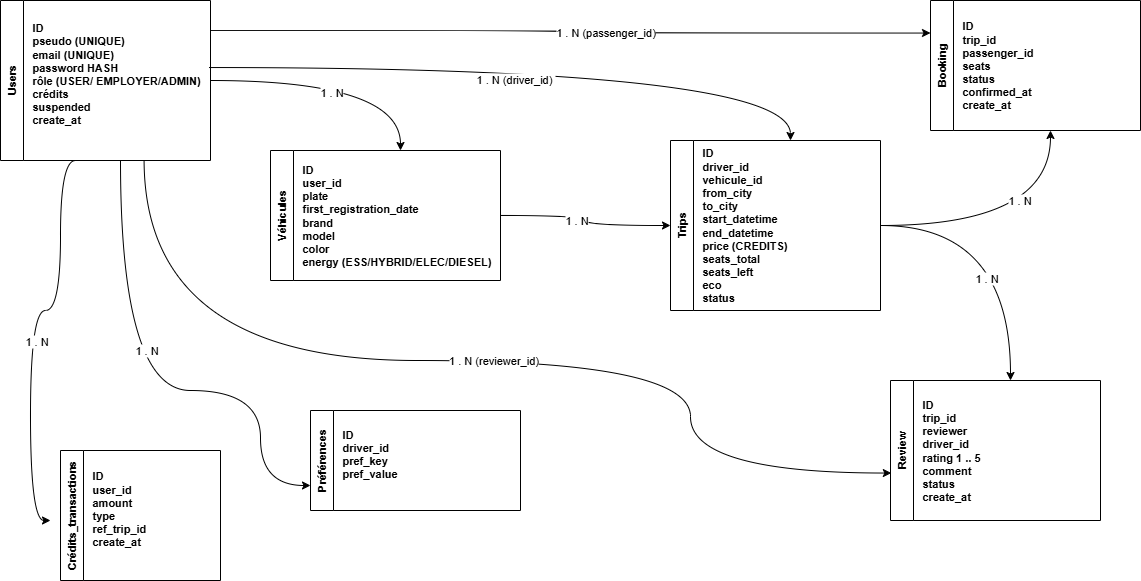

The diagram above was exported from draw.io. Its source (the exported page's mxGraphModel, read from the mxfile embedded in the PNG):
<mxGraphModel dx="1213" dy="764" grid="1" gridSize="10" guides="1" tooltips="1" connect="1" arrows="1" fold="1" page="1" pageScale="1" pageWidth="1169" pageHeight="827" background="#ffffff" math="0" shadow="0">
  <root>
    <mxCell id="0" />
    <mxCell id="1" parent="0" />
    <mxCell id="R7otQtrukdQsmToeW53_-2" value="Users" style="swimlane;horizontal=0;whiteSpace=wrap;html=1;fontFamily=Helvetica;fontSize=11;fontColor=default;labelBackgroundColor=default;align=center;" parent="1" vertex="1">
      <mxGeometry x="20" y="110" width="210" height="160" as="geometry" />
    </mxCell>
    <mxCell id="R7otQtrukdQsmToeW53_-53" style="edgeStyle=orthogonalEdgeStyle;shape=connector;curved=1;rounded=0;orthogonalLoop=1;jettySize=auto;html=1;strokeColor=default;align=center;verticalAlign=middle;fontFamily=Helvetica;fontSize=11;fontColor=default;labelBackgroundColor=default;endArrow=classic;exitX=0.25;exitY=1;exitDx=0;exitDy=0;" parent="R7otQtrukdQsmToeW53_-2" source="R7otQtrukdQsmToeW53_-3" edge="1">
      <mxGeometry relative="1" as="geometry">
        <mxPoint x="50" y="520" as="targetPoint" />
        <Array as="points">
          <mxPoint x="60" y="160" />
          <mxPoint x="60" y="310" />
          <mxPoint x="30" y="310" />
          <mxPoint x="30" y="520" />
        </Array>
      </mxGeometry>
    </mxCell>
    <mxCell id="R7otQtrukdQsmToeW53_-54" value="1 . N" style="edgeLabel;html=1;align=center;verticalAlign=middle;resizable=0;points=[];fontFamily=Helvetica;fontSize=11;fontColor=default;labelBackgroundColor=default;" parent="R7otQtrukdQsmToeW53_-53" vertex="1" connectable="0">
      <mxGeometry x="0.0617" y="5" relative="1" as="geometry">
        <mxPoint y="-1" as="offset" />
      </mxGeometry>
    </mxCell>
    <mxCell id="R7otQtrukdQsmToeW53_-3" value="ID&lt;div&gt;pseudo (UNIQUE)&lt;/div&gt;&lt;div&gt;email (UNIQUE)&lt;/div&gt;&lt;div&gt;password HASH&lt;/div&gt;&lt;div&gt;rôle (USER/ EMPLOYER/ADMIN)&lt;/div&gt;&lt;div&gt;crédits&lt;/div&gt;&lt;div&gt;suspended&lt;/div&gt;&lt;div&gt;create_at&lt;/div&gt;&lt;div&gt;&lt;br&gt;&lt;/div&gt;" style="text;strokeColor=none;fillColor=none;html=1;fontSize=11;fontStyle=1;verticalAlign=middle;align=left;fontFamily=Helvetica;fontColor=default;labelBackgroundColor=default;horizontal=1;whiteSpace=wrap;" parent="R7otQtrukdQsmToeW53_-2" vertex="1">
      <mxGeometry x="30" width="180" height="160" as="geometry" />
    </mxCell>
    <mxCell id="R7otQtrukdQsmToeW53_-6" value="Crédits_transactions" style="swimlane;horizontal=0;whiteSpace=wrap;html=1;fontFamily=Helvetica;fontSize=11;fontColor=default;labelBackgroundColor=default;align=center;" parent="1" vertex="1">
      <mxGeometry x="80" y="560" width="160" height="130" as="geometry">
        <mxRectangle x="190" y="580" width="40" height="130" as="alternateBounds" />
      </mxGeometry>
    </mxCell>
    <mxCell id="R7otQtrukdQsmToeW53_-7" value="ID&lt;div&gt;&lt;span style=&quot;background-color: light-dark(#ffffff, var(--ge-dark-color, #121212)); color: light-dark(rgb(0, 0, 0), rgb(255, 255, 255));&quot;&gt;user_id&lt;/span&gt;&lt;/div&gt;&lt;div&gt;&lt;span style=&quot;background-color: light-dark(#ffffff, var(--ge-dark-color, #121212)); color: light-dark(rgb(0, 0, 0), rgb(255, 255, 255));&quot;&gt;amount&lt;/span&gt;&lt;/div&gt;&lt;div&gt;&lt;span style=&quot;background-color: light-dark(#ffffff, var(--ge-dark-color, #121212)); color: light-dark(rgb(0, 0, 0), rgb(255, 255, 255));&quot;&gt;type&lt;/span&gt;&lt;/div&gt;&lt;div&gt;&lt;span style=&quot;background-color: light-dark(#ffffff, var(--ge-dark-color, #121212)); color: light-dark(rgb(0, 0, 0), rgb(255, 255, 255));&quot;&gt;ref_trip_id&lt;/span&gt;&lt;/div&gt;&lt;div&gt;create_at&lt;/div&gt;&lt;div&gt;&lt;br&gt;&lt;/div&gt;" style="text;strokeColor=none;fillColor=none;html=1;fontSize=11;fontStyle=1;verticalAlign=middle;align=left;fontFamily=Helvetica;fontColor=default;labelBackgroundColor=default;horizontal=1;whiteSpace=wrap;" parent="R7otQtrukdQsmToeW53_-6" vertex="1">
      <mxGeometry x="30" width="120" height="130" as="geometry" />
    </mxCell>
    <mxCell id="R7otQtrukdQsmToeW53_-8" value="Préférences" style="swimlane;horizontal=0;whiteSpace=wrap;html=1;fontFamily=Helvetica;fontSize=11;fontColor=default;labelBackgroundColor=default;align=center;" parent="1" vertex="1">
      <mxGeometry x="330" y="520" width="210" height="100" as="geometry" />
    </mxCell>
    <mxCell id="R7otQtrukdQsmToeW53_-9" value="ID&lt;div&gt;driver_id&lt;/div&gt;&lt;div&gt;pref_key&lt;/div&gt;&lt;div&gt;pref_value&lt;/div&gt;&lt;div&gt;&lt;br&gt;&lt;/div&gt;" style="text;strokeColor=none;fillColor=none;html=1;fontSize=11;fontStyle=1;verticalAlign=middle;align=left;fontFamily=Helvetica;fontColor=default;labelBackgroundColor=default;horizontal=1;whiteSpace=wrap;" parent="R7otQtrukdQsmToeW53_-8" vertex="1">
      <mxGeometry x="30" width="180" height="100" as="geometry" />
    </mxCell>
    <mxCell id="R7otQtrukdQsmToeW53_-10" value="Booking" style="swimlane;horizontal=0;whiteSpace=wrap;html=1;fontFamily=Helvetica;fontSize=11;fontColor=default;labelBackgroundColor=default;align=center;" parent="1" vertex="1">
      <mxGeometry x="950" y="110" width="210" height="130" as="geometry" />
    </mxCell>
    <mxCell id="R7otQtrukdQsmToeW53_-11" value="&lt;p data-pm-slice=&quot;1 1 []&quot;&gt;ID&lt;br&gt;&lt;span style=&quot;background-color: light-dark(#ffffff, var(--ge-dark-color, #121212)); color: light-dark(rgb(0, 0, 0), rgb(255, 255, 255));&quot;&gt;trip_id&lt;br&gt;&lt;/span&gt;&lt;span style=&quot;background-color: light-dark(#ffffff, var(--ge-dark-color, #121212)); color: light-dark(rgb(0, 0, 0), rgb(255, 255, 255));&quot;&gt;passenger_id&lt;br&gt;&lt;/span&gt;&lt;span style=&quot;background-color: light-dark(#ffffff, var(--ge-dark-color, #121212)); color: light-dark(rgb(0, 0, 0), rgb(255, 255, 255));&quot;&gt;seats&lt;br&gt;&lt;/span&gt;&lt;span style=&quot;background-color: light-dark(#ffffff, var(--ge-dark-color, #121212)); color: light-dark(rgb(0, 0, 0), rgb(255, 255, 255));&quot;&gt;status&lt;br&gt;&lt;/span&gt;&lt;span style=&quot;background-color: light-dark(#ffffff, var(--ge-dark-color, #121212)); color: light-dark(rgb(0, 0, 0), rgb(255, 255, 255));&quot;&gt;confirmed_at&lt;br&gt;&lt;/span&gt;&lt;span style=&quot;background-color: light-dark(#ffffff, var(--ge-dark-color, #121212)); color: light-dark(rgb(0, 0, 0), rgb(255, 255, 255));&quot;&gt;create_at&lt;/span&gt;&lt;/p&gt;" style="text;strokeColor=none;fillColor=none;html=1;fontSize=11;fontStyle=1;verticalAlign=middle;align=left;fontFamily=Helvetica;fontColor=default;labelBackgroundColor=default;horizontal=1;whiteSpace=wrap;" parent="R7otQtrukdQsmToeW53_-10" vertex="1">
      <mxGeometry x="30" width="180" height="130" as="geometry" />
    </mxCell>
    <mxCell id="R7otQtrukdQsmToeW53_-12" value="Trips" style="swimlane;horizontal=0;whiteSpace=wrap;html=1;fontFamily=Helvetica;fontSize=11;fontColor=default;labelBackgroundColor=default;align=center;" parent="1" vertex="1">
      <mxGeometry x="690" y="250" width="210" height="170" as="geometry" />
    </mxCell>
    <mxCell id="R7otQtrukdQsmToeW53_-13" value="ID&lt;div&gt;&lt;div&gt;driver_id&lt;/div&gt;&lt;div&gt;vehicule_id&lt;/div&gt;&lt;div&gt;from_city&lt;/div&gt;&lt;div&gt;to_city&lt;/div&gt;&lt;div&gt;start_datetime&lt;/div&gt;&lt;div&gt;end_datetime&lt;/div&gt;&lt;div&gt;price (CREDITS)&lt;/div&gt;&lt;div&gt;seats_total&lt;/div&gt;&lt;div&gt;seats_left&lt;/div&gt;&lt;div&gt;eco&lt;/div&gt;&lt;div&gt;status&lt;/div&gt;&lt;/div&gt;" style="text;strokeColor=none;fillColor=none;html=1;fontSize=11;fontStyle=1;verticalAlign=middle;align=left;fontFamily=Helvetica;fontColor=default;labelBackgroundColor=default;horizontal=1;whiteSpace=wrap;" parent="R7otQtrukdQsmToeW53_-12" vertex="1">
      <mxGeometry x="30" width="180" height="170" as="geometry" />
    </mxCell>
    <mxCell id="R7otQtrukdQsmToeW53_-14" value="Review" style="swimlane;horizontal=0;whiteSpace=wrap;html=1;fontFamily=Helvetica;fontSize=11;fontColor=default;labelBackgroundColor=default;align=center;" parent="1" vertex="1">
      <mxGeometry x="910" y="490" width="210" height="140" as="geometry" />
    </mxCell>
    <mxCell id="R7otQtrukdQsmToeW53_-34" value="&lt;p data-pm-slice=&quot;1 1 []&quot;&gt;ID&lt;br&gt;&lt;span style=&quot;background-color: light-dark(#ffffff, var(--ge-dark-color, #121212)); color: light-dark(rgb(0, 0, 0), rgb(255, 255, 255));&quot;&gt;trip_id&lt;br&gt;&lt;/span&gt;&lt;span style=&quot;background-color: light-dark(#ffffff, var(--ge-dark-color, #121212)); color: light-dark(rgb(0, 0, 0), rgb(255, 255, 255));&quot;&gt;reviewer&lt;br&gt;driver_id&lt;br&gt;rating 1 .. 5&lt;br&gt;comment&lt;br&gt;status&lt;br&gt;&lt;/span&gt;&lt;span style=&quot;background-color: light-dark(#ffffff, var(--ge-dark-color, #121212)); color: light-dark(rgb(0, 0, 0), rgb(255, 255, 255));&quot;&gt;create_at&lt;/span&gt;&lt;/p&gt;" style="text;strokeColor=none;fillColor=none;html=1;fontSize=11;fontStyle=1;verticalAlign=middle;align=left;fontFamily=Helvetica;fontColor=default;labelBackgroundColor=default;horizontal=1;whiteSpace=wrap;" parent="R7otQtrukdQsmToeW53_-14" vertex="1">
      <mxGeometry x="30" width="180" height="140" as="geometry" />
    </mxCell>
    <mxCell id="R7otQtrukdQsmToeW53_-4" value="Véhicules" style="swimlane;horizontal=0;whiteSpace=wrap;html=1;fontFamily=Helvetica;fontSize=11;fontColor=default;labelBackgroundColor=default;align=center;" parent="1" vertex="1">
      <mxGeometry x="290" y="260" width="230" height="130" as="geometry" />
    </mxCell>
    <mxCell id="R7otQtrukdQsmToeW53_-5" value="ID&lt;div&gt;user_id&lt;/div&gt;&lt;div&gt;plate&lt;/div&gt;&lt;div&gt;first_registration_date&lt;/div&gt;&lt;div&gt;brand&lt;/div&gt;&lt;div&gt;model&lt;/div&gt;&lt;div&gt;color&lt;/div&gt;&lt;div&gt;energy (ESS/HYBRID/ELEC/DIESEL)&lt;/div&gt;" style="text;strokeColor=none;fillColor=none;html=1;fontSize=11;fontStyle=1;verticalAlign=middle;align=left;fontFamily=Helvetica;fontColor=default;labelBackgroundColor=default;horizontal=1;whiteSpace=wrap;" parent="R7otQtrukdQsmToeW53_-4" vertex="1">
      <mxGeometry x="30" width="200" height="130" as="geometry" />
    </mxCell>
    <mxCell id="R7otQtrukdQsmToeW53_-35" style="edgeStyle=orthogonalEdgeStyle;shape=connector;curved=1;rounded=0;orthogonalLoop=1;jettySize=auto;html=1;strokeColor=default;align=center;verticalAlign=middle;fontFamily=Helvetica;fontSize=11;fontColor=default;labelBackgroundColor=default;endArrow=classic;" parent="1" source="R7otQtrukdQsmToeW53_-13" target="R7otQtrukdQsmToeW53_-34" edge="1">
      <mxGeometry relative="1" as="geometry" />
    </mxCell>
    <mxCell id="R7otQtrukdQsmToeW53_-36" value="1 . N" style="edgeLabel;html=1;align=center;verticalAlign=middle;resizable=0;points=[];fontFamily=Helvetica;fontSize=11;fontColor=default;labelBackgroundColor=default;" parent="R7otQtrukdQsmToeW53_-35" vertex="1" connectable="0">
      <mxGeometry x="0.2772" y="-25" relative="1" as="geometry">
        <mxPoint as="offset" />
      </mxGeometry>
    </mxCell>
    <mxCell id="R7otQtrukdQsmToeW53_-37" style="edgeStyle=orthogonalEdgeStyle;shape=connector;curved=1;rounded=0;orthogonalLoop=1;jettySize=auto;html=1;entryX=0.5;entryY=1;entryDx=0;entryDy=0;strokeColor=default;align=center;verticalAlign=middle;fontFamily=Helvetica;fontSize=11;fontColor=default;labelBackgroundColor=default;endArrow=classic;" parent="1" source="R7otQtrukdQsmToeW53_-13" target="R7otQtrukdQsmToeW53_-11" edge="1">
      <mxGeometry relative="1" as="geometry" />
    </mxCell>
    <mxCell id="R7otQtrukdQsmToeW53_-38" value="1 . N" style="edgeLabel;html=1;align=center;verticalAlign=middle;resizable=0;points=[];fontFamily=Helvetica;fontSize=11;fontColor=default;labelBackgroundColor=default;" parent="R7otQtrukdQsmToeW53_-37" vertex="1" connectable="0">
      <mxGeometry x="0.0445" y="26" relative="1" as="geometry">
        <mxPoint as="offset" />
      </mxGeometry>
    </mxCell>
    <mxCell id="R7otQtrukdQsmToeW53_-41" style="edgeStyle=orthogonalEdgeStyle;shape=connector;curved=1;rounded=0;orthogonalLoop=1;jettySize=auto;html=1;entryX=0.5;entryY=0;entryDx=0;entryDy=0;strokeColor=default;align=center;verticalAlign=middle;fontFamily=Helvetica;fontSize=11;fontColor=default;labelBackgroundColor=default;endArrow=classic;exitX=0.991;exitY=0.419;exitDx=0;exitDy=0;exitPerimeter=0;" parent="1" source="R7otQtrukdQsmToeW53_-3" target="R7otQtrukdQsmToeW53_-13" edge="1">
      <mxGeometry relative="1" as="geometry" />
    </mxCell>
    <mxCell id="R7otQtrukdQsmToeW53_-42" value="1 . N (driver_id)&amp;nbsp;" style="edgeLabel;html=1;align=center;verticalAlign=middle;resizable=0;points=[];fontFamily=Helvetica;fontSize=11;fontColor=default;labelBackgroundColor=default;" parent="R7otQtrukdQsmToeW53_-41" vertex="1" connectable="0">
      <mxGeometry x="-0.0647" y="-11" relative="1" as="geometry">
        <mxPoint as="offset" />
      </mxGeometry>
    </mxCell>
    <mxCell id="R7otQtrukdQsmToeW53_-43" style="edgeStyle=orthogonalEdgeStyle;shape=connector;curved=1;rounded=0;orthogonalLoop=1;jettySize=auto;html=1;entryX=0;entryY=0.25;entryDx=0;entryDy=0;strokeColor=default;align=center;verticalAlign=middle;fontFamily=Helvetica;fontSize=11;fontColor=default;labelBackgroundColor=default;endArrow=classic;exitX=1;exitY=0.188;exitDx=0;exitDy=0;exitPerimeter=0;" parent="1" source="R7otQtrukdQsmToeW53_-3" target="R7otQtrukdQsmToeW53_-10" edge="1">
      <mxGeometry relative="1" as="geometry" />
    </mxCell>
    <mxCell id="R7otQtrukdQsmToeW53_-44" value="1 . N (passenger_id)" style="edgeLabel;html=1;align=center;verticalAlign=middle;resizable=0;points=[];fontFamily=Helvetica;fontSize=11;fontColor=default;labelBackgroundColor=default;" parent="R7otQtrukdQsmToeW53_-43" vertex="1" connectable="0">
      <mxGeometry x="0.1002" y="2" relative="1" as="geometry">
        <mxPoint y="1" as="offset" />
      </mxGeometry>
    </mxCell>
    <mxCell id="R7otQtrukdQsmToeW53_-45" style="edgeStyle=orthogonalEdgeStyle;shape=connector;curved=1;rounded=0;orthogonalLoop=1;jettySize=auto;html=1;entryX=0.5;entryY=0;entryDx=0;entryDy=0;strokeColor=default;align=center;verticalAlign=middle;fontFamily=Helvetica;fontSize=11;fontColor=default;labelBackgroundColor=default;endArrow=classic;" parent="1" source="R7otQtrukdQsmToeW53_-3" target="R7otQtrukdQsmToeW53_-5" edge="1">
      <mxGeometry relative="1" as="geometry" />
    </mxCell>
    <mxCell id="R7otQtrukdQsmToeW53_-46" value="1 . N" style="edgeLabel;html=1;align=center;verticalAlign=middle;resizable=0;points=[];fontFamily=Helvetica;fontSize=11;fontColor=default;labelBackgroundColor=default;" parent="R7otQtrukdQsmToeW53_-45" vertex="1" connectable="0">
      <mxGeometry x="-0.0769" y="-11" relative="1" as="geometry">
        <mxPoint as="offset" />
      </mxGeometry>
    </mxCell>
    <mxCell id="R7otQtrukdQsmToeW53_-47" style="edgeStyle=orthogonalEdgeStyle;shape=connector;curved=1;rounded=0;orthogonalLoop=1;jettySize=auto;html=1;entryX=0.004;entryY=0.661;entryDx=0;entryDy=0;entryPerimeter=0;strokeColor=default;align=center;verticalAlign=middle;fontFamily=Helvetica;fontSize=11;fontColor=default;labelBackgroundColor=default;endArrow=classic;exitX=0.631;exitY=0.994;exitDx=0;exitDy=0;exitPerimeter=0;" parent="1" source="R7otQtrukdQsmToeW53_-3" target="R7otQtrukdQsmToeW53_-14" edge="1">
      <mxGeometry relative="1" as="geometry">
        <Array as="points">
          <mxPoint x="164" y="470" />
          <mxPoint x="710" y="470" />
          <mxPoint x="710" y="583" />
        </Array>
      </mxGeometry>
    </mxCell>
    <mxCell id="R7otQtrukdQsmToeW53_-48" value="1 . N (reviewer_id)" style="edgeLabel;html=1;align=center;verticalAlign=middle;resizable=0;points=[];fontFamily=Helvetica;fontSize=11;fontColor=default;labelBackgroundColor=default;" parent="R7otQtrukdQsmToeW53_-47" vertex="1" connectable="0">
      <mxGeometry x="0.0377" y="1" relative="1" as="geometry">
        <mxPoint as="offset" />
      </mxGeometry>
    </mxCell>
    <mxCell id="R7otQtrukdQsmToeW53_-49" style="edgeStyle=orthogonalEdgeStyle;shape=connector;curved=1;rounded=0;orthogonalLoop=1;jettySize=auto;html=1;entryX=0;entryY=0.5;entryDx=0;entryDy=0;strokeColor=default;align=center;verticalAlign=middle;fontFamily=Helvetica;fontSize=11;fontColor=default;labelBackgroundColor=default;endArrow=classic;" parent="1" source="R7otQtrukdQsmToeW53_-5" target="R7otQtrukdQsmToeW53_-12" edge="1">
      <mxGeometry relative="1" as="geometry" />
    </mxCell>
    <mxCell id="R7otQtrukdQsmToeW53_-50" value="1 . N" style="edgeLabel;html=1;align=center;verticalAlign=middle;resizable=0;points=[];fontFamily=Helvetica;fontSize=11;fontColor=default;labelBackgroundColor=default;" parent="R7otQtrukdQsmToeW53_-49" vertex="1" connectable="0">
      <mxGeometry x="-0.1667" y="-4" relative="1" as="geometry">
        <mxPoint as="offset" />
      </mxGeometry>
    </mxCell>
    <mxCell id="R7otQtrukdQsmToeW53_-51" style="edgeStyle=orthogonalEdgeStyle;shape=connector;curved=1;rounded=0;orthogonalLoop=1;jettySize=auto;html=1;entryX=0;entryY=0.75;entryDx=0;entryDy=0;strokeColor=default;align=center;verticalAlign=middle;fontFamily=Helvetica;fontSize=11;fontColor=default;labelBackgroundColor=default;endArrow=classic;exitX=0.5;exitY=1;exitDx=0;exitDy=0;" parent="1" source="R7otQtrukdQsmToeW53_-3" target="R7otQtrukdQsmToeW53_-8" edge="1">
      <mxGeometry relative="1" as="geometry">
        <Array as="points">
          <mxPoint x="140" y="500" />
          <mxPoint x="280" y="500" />
          <mxPoint x="280" y="595" />
        </Array>
      </mxGeometry>
    </mxCell>
    <mxCell id="R7otQtrukdQsmToeW53_-52" value="1 . N" style="edgeLabel;html=1;align=center;verticalAlign=middle;resizable=0;points=[];fontFamily=Helvetica;fontSize=11;fontColor=default;labelBackgroundColor=default;" parent="R7otQtrukdQsmToeW53_-51" vertex="1" connectable="0">
      <mxGeometry x="-0.2641" y="25" relative="1" as="geometry">
        <mxPoint as="offset" />
      </mxGeometry>
    </mxCell>
  </root>
</mxGraphModel>